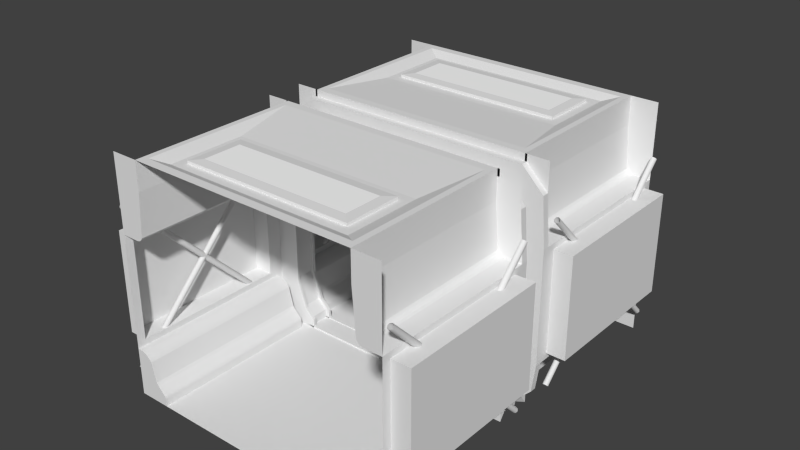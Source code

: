 # Source: BorderHallway.blend  (saved by Blender 2.73.0; exported with 4.5.12 LTS)
import bpy
from mathutils import Matrix  # noqa: F401  (used for matrix-valued properties, if any)

bpy.ops.wm.read_factory_settings(use_empty=True)
scene = bpy.context.scene
scene.name = 'Scene'

# ---- collections
col_collection_1 = bpy.data.collections.new('Collection 1'); scene.collection.children.link(col_collection_1)
col_collection_2 = bpy.data.collections.new('Collection 2'); scene.collection.children.link(col_collection_2)
col_collection_2.hide_render = True
col_collection_2.hide_viewport = True
col_collection_3 = bpy.data.collections.new('Collection 3'); scene.collection.children.link(col_collection_3)
col_collection_3.hide_render = True
col_collection_3.hide_viewport = True

# ---- materials (node trees are filled in below, after node groups)
mat_base = bpy.data.materials.new('Base')
mat_base.alpha_threshold = 0.0
mat_base.use_transparent_shadow = False
mat_base.roughness = 0.5
mat_light = bpy.data.materials.new('Light')
mat_light.alpha_threshold = 0.0
mat_light.use_transparent_shadow = False
mat_light.diffuse_color = (1.0, 1.0, 1.0, 1.0)
mat_light.roughness = 0.5
mat_light.specular_intensity = 1.0

# ---- material node trees

# ---- world
world_world = bpy.data.worlds.new('World'); scene.world = world_world
world_world.color = (0.05088, 0.05088, 0.05088)
world_world.use_sun_shadow = False
world_world.sun_shadow_jitter_overblur = 0.0
world_world.cycles.sampling_method = 'MANUAL'
world_world.cycles.sample_map_resolution = 256

# ---- meshes
me_plane = bpy.data.meshes.new('Plane')
me_plane.from_pydata([(1.54, -1.082, 1.075), (1.54, -0.2252, 1.932), (1.561, -1.089, 1.081), (1.561, -0.2314, 1.939), (1.57, -1.104, 1.096), (1.57, -0.2464, 1.954), (1.561, -1.119, 1.111), (1.561, -0.2614, 1.969), (1.54, -1.125, 1.118), (1.54, -0.2677, 1.975), (1.519, -1.119, 1.111), (1.519, -0.2614, 1.969), (1.51, -1.104, 1.096), (1.51, -0.2464, 1.954), (1.519, -1.089, 1.081), (1.519, -0.2314, 1.939), (1.54, -1.118, 1.075), (1.54, -1.975, 1.932), (1.561, -1.111, 1.081), (1.561, -1.969, 1.939), (1.57, -1.096, 1.096), (1.57, -1.954, 1.954), (1.561, -1.081, 1.111), (1.561, -1.939, 1.969), (1.54, -1.075, 1.118), (1.54, -1.932, 1.975), (1.519, -1.081, 1.111), (1.519, -1.939, 1.969), (1.51, -1.096, 1.096), (1.51, -1.954, 1.954), (1.519, -1.111, 1.081), (1.519, -1.969, 1.939), (1.54, -1.082, 1.125), (1.54, -0.2252, 0.2677), (1.561, -1.089, 1.119), (1.561, -0.2314, 0.2614), (1.57, -1.104, 1.104), (1.57, -0.2464, 0.2464), (1.561, -1.119, 1.089), (1.561, -0.2614, 0.2314), (1.54, -1.125, 1.082), (1.54, -0.2677, 0.2252), (1.519, -1.119, 1.089), (1.519, -0.2614, 0.2314), (1.51, -1.104, 1.104), (1.51, -0.2464, 0.2464), (1.519, -1.089, 1.119), (1.519, -0.2314, 0.2614), (1.54, -1.118, 1.125), (1.54, -1.975, 0.2677), (1.561, -1.111, 1.119), (1.561, -1.969, 0.2614), (1.57, -1.096, 1.104), (1.57, -1.954, 0.2464), (1.561, -1.081, 1.089), (1.561, -1.939, 0.2314), (1.54, -1.075, 1.082), (1.54, -1.932, 0.2252), (1.519, -1.081, 1.089), (1.519, -1.939, 0.2314), (1.51, -1.096, 1.104), (1.51, -1.954, 0.2464), (1.519, -1.111, 1.119), (1.519, -1.969, 0.2614), (1.1, 0.0, 0.008201), (1.1, -0.1, 0.008201), (1.2, -0.1, 2.2), (1.2, 0.0, 2.2), (1.3, 0.0, 1.7), (1.3, -0.1, 1.7), (1.3, -0.1, 0.5), (1.3, 0.0, 0.5), (1.2, 0.0, 0.2), (1.2, -0.1, 0.2), (1.1, -0.1, 0.1), (1.1, 0.0, 0.1), (1.06, -0.1, 0.0), (1.06, -0.13, 0.0), (1.16, -0.1, 2.2), (1.26, -0.1, 1.7), (1.26, -0.1, 0.5), (1.16, -0.1, 0.2), (1.06, -0.1, 0.1), (1.16, -0.13, 2.2), (1.26, -0.13, 1.7), (1.26, -0.13, 0.5), (1.16, -0.13, 0.2), (1.06, -0.13, 0.1), (1.26, -0.13, 0.0), (1.46, -0.13, 2.2), (1.5, -0.13, 1.7), (1.5, -0.13, 0.5), (1.46, -0.13, 0.2), (1.36, -0.13, 0.1), (1.5, -2.0, 0.1), (1.36, -0.2, 0.1), (1.36, -0.2, 0.0), (1.5, -2.0, 0.0), (1.5, -2.0, 0.2), (1.46, -0.2, 0.2), (1.5, -2.0, 0.5), (1.5, -0.2, 0.5), (1.5, -2.0, 1.7), (1.5, -0.2, 1.7), (1.46, -0.2, 2.2), (1.5, -2.0, 2.2), (1.17, -0.2, 0.0), (1.17, -2.0, 0.0), (1.184, -2.0, 0.1141), (1.17, -2.0, 0.08), (1.19, -2.0, 0.1), (1.177, -2.0, 0.1044), (1.172, -2.0, 0.09189), (1.17, -0.2, 0.08), (1.184, -0.2, 0.1141), (1.19, -0.2, 0.1), (1.172, -0.2, 0.09189), (1.177, -0.2, 0.1044), (1.279, -2.0, 0.2179), (1.256, -2.0, 0.1859), (1.29, -2.0, 0.2), (1.274, -2.0, 0.21), (1.268, -2.0, 0.2011), (1.262, -2.0, 0.1926), (1.256, -0.2, 0.1859), (1.279, -0.2, 0.2179), (1.29, -0.2, 0.2), (1.262, -0.2, 0.1926), (1.268, -0.2, 0.2011), (1.274, -0.2, 0.21), (1.46, -2.0, 0.5), (1.33, -2.0, 0.4195), (1.439, -2.0, 0.498), (1.417, -2.0, 0.492), (1.395, -2.0, 0.4824), (1.374, -2.0, 0.4697), (1.356, -2.0, 0.4544), (1.341, -2.0, 0.4374), (1.33, -0.2, 0.4195), (1.46, -0.2, 0.5), (1.341, -0.2, 0.4374), (1.356, -0.2, 0.4544), (1.374, -0.2, 0.4697), (1.395, -0.2, 0.4824), (1.417, -0.2, 0.492), (1.439, -0.2, 0.498), (1.244, -2.0, 1.747), (1.31, -2.0, 1.7), (1.259, -2.0, 1.724), (1.283, -2.0, 1.706), (1.31, -0.2, 1.7), (1.244, -0.2, 1.747), (1.283, -0.2, 1.706), (1.259, -0.2, 1.724), (1.21, -0.2, 2.2), (1.21, -2.0, 2.2), (1.132, -0.1, 2.268), (1.132, 0.0, 2.268), (1.132, -0.1, 2.228), (1.132, -0.13, 2.228), (1.232, -0.13, 2.428), (1.232, -0.2, 2.428), (0.0, -0.1, 2.268), (0.0, 0.0, 2.268), (0.0, -0.1, 2.228), (0.0, -0.13, 2.228), (0.0, -0.13, 2.428), (0.0, -0.2, 2.428), (1.46, -0.2, 2.5), (1.5, -2.0, 2.5), (1.21, -0.2, 2.5), (1.21, -2.0, 2.5), (1.232, -0.2, 2.5), (0.0, -0.2, 2.5), (0.0, -2.0, 2.5), (0.0, 0.0, 0.008201), (0.0, -0.1, 0.008201), (0.0, -0.13, 0.0), (0.0, -0.2, 0.0), (0.0, -2.0, 0.0), (1.16, -0.1, 0.0164), (1.16, -0.13, 0.0164), (0.0, -0.1, 0.0164), (0.0, -0.13, 0.0164), (1.5, -1.91, 0.56), (1.5, -0.29, 0.56), (1.5, -1.91, 1.64), (1.5, -0.29, 1.64), (1.7, -1.91, 0.56), (1.7, -0.29, 0.56), (1.7, -1.91, 1.64), (1.7, -0.29, 1.64), (1.149, -0.29, 2.5), (1.149, -1.91, 2.5), (0.0, -0.29, 2.5), (0.0, -1.91, 2.5), (1.0, -1.0, 2.45), (1.0, -1.8, 2.45), (0.0, -1.0, 2.45), (0.0, -1.8, 2.45), (0.9, -1.1, 2.45), (0.9, -1.7, 2.45), (0.0, -1.1, 2.45), (0.0, -1.7, 2.45), (0.9, -1.1, 2.48), (0.9, -1.7, 2.48), (0.0, -1.1, 2.48), (0.0, -1.7, 2.48), (0.8, -1.2, 2.49), (0.8, -1.6, 2.49), (0.0, -1.2, 2.49), (0.0, -1.6, 2.49)], [], [(0, 1, 3, 2), (2, 3, 5, 4), (4, 5, 7, 6), (6, 7, 9, 8), (8, 9, 11, 10), (10, 11, 13, 12), (14, 15, 1, 0), (12, 13, 15, 14), (16, 18, 19, 17), (18, 20, 21, 19), (20, 22, 23, 21), (22, 24, 25, 23), (24, 26, 27, 25), (26, 28, 29, 27), (30, 16, 17, 31), (28, 30, 31, 29), (32, 34, 35, 33), (34, 36, 37, 35), (36, 38, 39, 37), (38, 40, 41, 39), (40, 42, 43, 41), (42, 44, 45, 43), (46, 32, 33, 47), (44, 46, 47, 45), (48, 49, 51, 50), (50, 51, 53, 52), (52, 53, 55, 54), (54, 55, 57, 56), (56, 57, 59, 58), (58, 59, 61, 60), (62, 63, 49, 48), (60, 61, 63, 62), (69, 66, 67, 68), (70, 69, 68, 71), (73, 70, 71, 72), (74, 73, 72, 75), (65, 74, 75, 64), (74, 65, 76, 82), (73, 74, 82, 81), (70, 73, 81, 80), (69, 70, 80, 79), (66, 69, 79, 78), (82, 76, 77, 87), (81, 82, 87, 86), (80, 81, 86, 85), (79, 80, 85, 84), (78, 79, 84, 83), (87, 77, 88, 93), (86, 87, 93, 92), (85, 86, 92, 91), (84, 85, 91, 90), (83, 84, 90, 89), (93, 88, 96, 95), (92, 93, 95, 99), (99, 95, 115, 114, 124, 126), (91, 92, 99, 101), (124, 114, 108, 119), (90, 91, 101, 103), (100, 102, 186, 184), (89, 90, 103, 104), (103, 102, 147, 150), (97, 94, 110, 109, 107), (94, 98, 120, 119, 108, 110), (95, 96, 106, 113, 115), (98, 100, 130, 132, 133, 134, 135, 136, 137, 131, 118, 120), (138, 125, 118, 131), (108, 111, 110), (111, 112, 110), (112, 109, 110), (113, 116, 115), (116, 117, 115), (117, 114, 115), (108, 114, 117, 111), (111, 117, 116, 112), (112, 116, 113, 109), (113, 106, 107, 109), (118, 121, 120), (121, 122, 120), (122, 123, 120), (123, 119, 120), (124, 127, 126), (127, 128, 126), (128, 129, 126), (129, 125, 126), (118, 125, 129, 121), (121, 129, 128, 122), (122, 128, 127, 123), (123, 127, 124, 119), (101, 99, 126, 125, 138, 140, 141, 142, 143, 144, 145, 139), (130, 139, 145, 132), (132, 145, 144, 133), (133, 144, 143, 134), (134, 143, 142, 135), (135, 142, 141, 136), (136, 141, 140, 137), (137, 140, 138, 131), (100, 101, 139, 130), (102, 105, 155, 146, 148, 149, 147), (104, 103, 150, 152, 153, 151, 154), (146, 151, 153, 148), (148, 153, 152, 149), (149, 152, 150, 147), (146, 155, 154, 151), (89, 104, 161, 160), (83, 89, 160, 159), (78, 83, 159, 158), (66, 78, 158, 156), (67, 66, 156, 157), (160, 161, 167, 166), (159, 160, 166, 165), (158, 159, 165, 164), (156, 158, 164, 162), (157, 156, 162, 163), (154, 155, 171, 170), (155, 105, 169, 171), (104, 154, 170, 168), (167, 161, 172, 173), (76, 176, 182, 180), (173, 170, 192, 194), (106, 96, 178), (107, 106, 178, 179), (96, 88, 177, 178), (88, 77, 177), (76, 65, 176), (65, 64, 175, 176), (181, 180, 182, 183), (177, 77, 181, 183), (77, 76, 180, 181), (184, 186, 190, 188), (103, 101, 185, 187), (102, 103, 187, 186), (101, 100, 184, 185), (191, 189, 188, 190), (187, 185, 189, 191), (186, 187, 191, 190), (185, 184, 188, 189), (194, 192, 196, 198), (171, 174, 195, 193), (170, 171, 193, 192), (198, 196, 200, 202), (193, 195, 199, 197), (192, 193, 197, 196), (202, 200, 204, 206), (197, 199, 203, 201), (196, 197, 201, 200), (206, 204, 208, 210), (201, 203, 207, 205), (200, 201, 205, 204), (208, 209, 211, 210), (205, 207, 211, 209), (204, 205, 209, 208)])
me_plane.polygons.foreach_set('use_smooth', [1, 1, 1, 1, 1, 1, 1, 1, 1, 1, 1, 1, 1, 1, 1, 1, 1, 1, 1, 1, 1, 1, 1, 1, 1, 1, 1, 1, 1, 1, 1, 1, 0, 0, 0, 0, 0, 0, 0, 0, 0, 0, 0, 0, 0, 0, 0, 0, 0, 0, 0, 0, 0, 0, 0, 0, 0, 0, 0, 0, 0, 0, 0, 0, 0, 0, 0, 0, 0, 0, 0, 0, 0, 0, 0, 0, 0, 0, 0, 0, 0, 0, 0, 0, 0, 0, 0, 0, 0, 0, 0, 0, 0, 0, 0, 0, 0, 0, 0, 0, 0, 0, 0, 0, 0, 0, 0, 0, 0, 0, 0, 0, 0, 0, 0, 0, 0, 0, 0, 0, 0, 0, 0, 0, 0, 0, 0, 0, 0, 0, 0, 0, 0, 0, 0, 0, 0, 0, 0, 0, 0, 0, 0, 0, 0, 0, 0, 0, 0, 0, 0])
me_plane.polygons.foreach_set('material_index', [0, 0, 0, 0, 0, 0, 0, 0, 0, 0, 0, 0, 0, 0, 0, 0, 0, 0, 0, 0, 0, 0, 0, 0, 0, 0, 0, 0, 0, 0, 0, 0, 0, 0, 0, 0, 0, 0, 0, 0, 0, 0, 0, 0, 0, 0, 0, 0, 0, 0, 0, 0, 0, 0, 0, 0, 0, 0, 0, 0, 0, 0, 0, 0, 0, 0, 0, 0, 0, 0, 0, 0, 0, 0, 0, 0, 0, 0, 0, 0, 0, 0, 0, 0, 0, 0, 0, 0, 0, 0, 0, 0, 0, 0, 0, 0, 0, 0, 0, 0, 0, 0, 0, 0, 0, 0, 0, 0, 0, 0, 0, 0, 0, 0, 0, 0, 0, 0, 0, 0, 0, 0, 0, 0, 0, 0, 0, 0, 0, 0, 0, 0, 0, 0, 0, 0, 0, 0, 0, 0, 0, 0, 0, 0, 0, 0, 0, 0, 1, 0, 0])
_uv = me_plane.uv_layers.new(name='UVMap')
_uv.uv.foreach_set('vector', [0.0, 0.0, 0.0, 0.0, 0.0, 0.0, 0.0, 0.0, 0.0, 0.0, 0.0, 0.0, 0.0, 0.0, 0.0, 0.0, 0.0, 0.0, 0.0, 0.0, 0.0, 0.0, 0.0, 0.0, 0.0, 0.0, 0.0, 0.0, 0.0, 0.0, 0.0, 0.0, 0.0, 0.0, 0.0, 0.0, 0.0, 0.0, 0.0, 0.0, 0.0, 0.0, 0.0, 0.0, 0.0, 0.0, 0.0, 0.0, 0.0, 0.0, 0.0, 0.0, 0.0, 0.0, 0.0, 0.0, 0.0, 0.0, 0.0, 0.0, 0.0, 0.0, 0.0, 0.0, 0.0, 0.0, 0.0, 0.0, 0.0, 0.0, 0.0, 0.0, 0.0, 0.0, 0.0, 0.0, 0.0, 0.0, 0.0, 0.0, 0.0, 0.0, 0.0, 0.0, 0.0, 0.0, 0.0, 0.0, 0.0, 0.0, 0.0, 0.0, 0.0, 0.0, 0.0, 0.0, 0.0, 0.0, 0.0, 0.0, 0.0, 0.0, 0.0, 0.0, 0.0, 0.0, 0.0, 0.0, 0.0, 0.0, 0.0, 0.0, 0.0, 0.0, 0.0, 0.0, 0.0, 0.0, 0.0, 0.0, 0.0, 0.0, 0.0, 0.0, 0.0, 0.0, 0.0, 0.0, 0.0, 0.0, 0.0, 0.0, 0.0, 0.0, 0.0, 0.0, 0.0, 0.0, 0.0, 0.0, 0.0, 0.0, 0.0, 0.0, 0.0, 0.0, 0.0, 0.0, 0.0, 0.0, 0.0, 0.0, 0.0, 0.0, 0.0, 0.0, 0.0, 0.0, 0.0, 0.0, 0.0, 0.0, 0.0, 0.0, 0.0, 0.0, 0.0, 0.0, 0.0, 0.0, 0.0, 0.0, 0.0, 0.0, 0.0, 0.0, 0.0, 0.0, 0.0, 0.0, 0.0, 0.0, 0.0, 0.0, 0.0, 0.0, 0.0, 0.0, 0.0, 0.0, 0.0, 0.0, 0.0, 0.0, 0.0, 0.0, 0.0, 0.0, 0.0, 0.0, 0.0, 0.0, 0.0, 0.0, 0.0, 0.0, 0.0, 0.0, 0.0, 0.0, 0.0, 0.0, 0.0, 0.0, 0.0, 0.0, 0.0, 0.0, 0.0, 0.0, 0.0, 0.0, 0.0, 0.0, 0.0, 0.0, 0.0, 0.0, 0.0, 0.0, 0.0, 0.0, 0.0, 0.0, 0.0, 0.0, 0.0, 0.0, 0.0, 0.0, 0.0, 0.0, 0.0, 0.0, 0.0, 0.0, 0.0, 0.0, 0.0, 0.0, 0.0, 0.0, 0.0, 0.0, 0.0, 0.0, 0.7499, 0.7172, 0.7527, 0.9119, 0.7143, 0.9149, 0.7095, 0.7181, 0.7438, 0.2523, 0.7499, 0.7172, 0.7095, 0.7181, 0.7041, 0.2526, 0.7427, 0.1285, 0.7438, 0.2523, 0.7041, 0.2526, 0.7046, 0.1276, 0.7484, 0.07591, 0.7427, 0.1285, 0.7046, 0.1276, 0.71, 0.07416, 0.7452, 0.04247, 0.7484, 0.07591, 0.71, 0.07416, 0.7103, 0.04302, 0.7484, 0.07591, 0.7452, 0.04247, 0.7607, 0.03909, 0.7593, 0.07083, 0.7427, 0.1285, 0.7484, 0.07591, 0.7593, 0.07083, 0.7549, 0.1206, 0.7438, 0.2523, 0.7427, 0.1285, 0.7549, 0.1206, 0.7596, 0.2495, 0.7499, 0.7172, 0.7438, 0.2523, 0.7596, 0.2495, 0.7664, 0.7187, 0.7527, 0.9119, 0.7499, 0.7172, 0.7664, 0.7187, 0.7665, 0.9195, 0.7593, 0.07083, 0.7607, 0.03909, 0.772, 0.04008, 0.768, 0.0712, 0.7549, 0.1206, 0.7593, 0.07083, 0.768, 0.0712, 0.7673, 0.1205, 0.7596, 0.2495, 0.7549, 0.1206, 0.7673, 0.1205, 0.771, 0.2494, 0.7664, 0.7187, 0.7596, 0.2495, 0.771, 0.2494, 0.7774, 0.7186, 0.7665, 0.9195, 0.7664, 0.7187, 0.7774, 0.7186, 0.7789, 0.9184, 0.768, 0.0712, 0.772, 0.04008, 0.8393, 0.06857, 0.859, 0.1231, 0.7673, 0.1205, 0.768, 0.0712, 0.859, 0.1231, 0.8637, 0.1703, 0.771, 0.2494, 0.7673, 0.1205, 0.8637, 0.1703, 0.8641, 0.2638, 0.7774, 0.7186, 0.771, 0.2494, 0.8641, 0.2638, 0.867, 0.709, 0.7789, 0.9184, 0.7774, 0.7186, 0.867, 0.709, 0.874, 0.8729, 0.859, 0.1231, 0.8393, 0.06857, 0.8831, 0.08155, 0.8882, 0.1211, 0.8637, 0.1703, 0.859, 0.1231, 0.8882, 0.1211, 0.8839, 0.1691, 0.8839, 0.1691, 0.8882, 0.1211, 0.9522, 0.1006, 0.9558, 0.1047, 0.9408, 0.1369, 0.9314, 0.1457, 0.8641, 0.2638, 0.8637, 0.1703, 0.8839, 0.1691, 0.8893, 0.2636, 0.0009486, 0.2453, 0.0009486, 0.2281, 0.3064, 0.2281, 0.3064, 0.2453, 0.867, 0.709, 0.8641, 0.2638, 0.8893, 0.2636, 0.8917, 0.7084, 4.607e-08, 0.33, 0.0, 0.09695, 0.01739, 0.1086, 0.01739, 0.3184, 0.874, 0.8729, 0.867, 0.709, 0.8917, 0.7084, 0.8968, 0.8748, 0.001164, 0.6175, 0.3066, 0.6175, 0.3066, 0.6498, 0.001164, 0.6498, 0.9892, 0.01194, 0.9892, 0.05075, 0.8689, 0.05075, 0.8612, 0.04299, 0.8612, 0.01194, 0.9892, 0.05075, 0.9892, 0.08956, 0.9077, 0.08956, 0.8945, 0.08407, 0.8666, 0.05624, 0.8689, 0.05075, 0.8882, 0.1211, 0.8831, 0.08155, 0.9489, 0.06393, 0.957, 0.09161, 0.9522, 0.1006, 0.9892, 0.08956, 0.9892, 0.206, 0.9737, 0.206, 0.9656, 0.2052, 0.957, 0.2029, 0.9485, 0.1992, 0.9405, 0.1942, 0.9334, 0.1883, 0.9275, 0.1817, 0.9232, 0.1748, 0.9034, 0.0965, 0.9077, 0.08956, 0.001076, 0.3019, 0.001076, 0.2667, 0.3065, 0.2667, 0.3065, 0.3019, 0.8666, 0.05624, 0.8639, 0.05245, 0.8689, 0.05075, 0.8639, 0.05245, 0.8619, 0.0476, 0.8689, 0.05075, 0.8619, 0.0476, 0.8612, 0.04299, 0.8689, 0.05075, 0.957, 0.09161, 0.9576, 0.0959, 0.9522, 0.1006, 0.9576, 0.0959, 0.9571, 0.1007, 0.9522, 0.1006, 0.9571, 0.1007, 0.9558, 0.1047, 0.9522, 0.1006, 0.3064, 0.2281, 0.0009486, 0.2281, 0.0009199, 0.2228, 0.3063, 0.2228, 0.3063, 0.2228, 0.0009199, 0.2228, 0.0008932, 0.2175, 0.3063, 0.2175, 0.3063, 0.2175, 0.0008932, 0.2175, 0.0008644, 0.2121, 0.3063, 0.2121, 0.0008644, 0.2121, 0.0008645, 0.1986, 0.3063, 0.1986, 0.3063, 0.2121, 0.9034, 0.0965, 0.9017, 0.09343, 0.9077, 0.08956, 0.9017, 0.09343, 0.8994, 0.08999, 0.9077, 0.08956, 0.8994, 0.08999, 0.8968, 0.0867, 0.9077, 0.08956, 0.8968, 0.0867, 0.8945, 0.08407, 0.9077, 0.08956, 0.9408, 0.1369, 0.9397, 0.1398, 0.9314, 0.1457, 0.9397, 0.1398, 0.9386, 0.1434, 0.9314, 0.1457, 0.9386, 0.1434, 0.9378, 0.1469, 0.9314, 0.1457, 0.9378, 0.1469, 0.9374, 0.1499, 0.9314, 0.1457, 0.3065, 0.2667, 0.001076, 0.2667, 0.001043, 0.2613, 0.3065, 0.2613, 0.3065, 0.2613, 0.001043, 0.2613, 0.001013, 0.256, 0.3064, 0.256, 0.3064, 0.256, 0.001013, 0.256, 0.0009818, 0.2507, 0.3064, 0.2507, 0.3064, 0.2507, 0.0009818, 0.2507, 0.0009486, 0.2453, 0.3064, 0.2453, 0.8893, 0.2636, 0.8839, 0.1691, 0.9314, 0.1457, 0.9374, 0.1499, 0.9407, 0.2232, 0.9386, 0.2301, 0.935, 0.2372, 0.9301, 0.2439, 0.9241, 0.2499, 0.9174, 0.2549, 0.9103, 0.2586, 0.9032, 0.2608, 0.3066, 0.3393, 0.001166, 0.3393, 0.001151, 0.3339, 0.3066, 0.3339, 0.3066, 0.3339, 0.001151, 0.3339, 0.001138, 0.3286, 0.3065, 0.3286, 0.3065, 0.3286, 0.001138, 0.3286, 0.001126, 0.3233, 0.3065, 0.3233, 0.3065, 0.3233, 0.001126, 0.3233, 0.001116, 0.3179, 0.3065, 0.3179, 0.3065, 0.3179, 0.001116, 0.3179, 0.001105, 0.3126, 0.3065, 0.3126, 0.3065, 0.3126, 0.001105, 0.3126, 0.001092, 0.3073, 0.3065, 0.3073, 0.3065, 0.3073, 0.001092, 0.3073, 0.001076, 0.3019, 0.3065, 0.3019, 0.3066, 0.346, 0.001166, 0.346, 0.001166, 0.3393, 0.3066, 0.3393, 0.8002, 0.5885, 0.8002, 0.7826, 0.6876, 0.7826, 0.7009, 0.6069, 0.7065, 0.5977, 0.7159, 0.591, 0.7264, 0.5885, 0.8968, 0.8748, 0.8917, 0.7084, 0.9547, 0.7115, 0.9636, 0.7141, 0.9713, 0.7202, 0.9758, 0.7283, 0.9797, 0.8789, 0.3066, 0.6658, 0.001177, 0.6657, 0.001172, 0.6604, 0.3066, 0.6604, 0.3066, 0.6604, 0.001172, 0.6604, 0.001169, 0.6551, 0.3066, 0.6551, 0.3066, 0.6551, 0.001169, 0.6551, 0.001164, 0.6498, 0.3066, 0.6498, 0.3066, 0.6658, 0.3066, 0.7428, 0.001176, 0.7428, 0.001177, 0.6657, 0.874, 0.8729, 0.8968, 0.8748, 0.8753, 0.9761, 0.8533, 0.9714, 0.7789, 0.9184, 0.874, 0.8729, 0.8533, 0.9714, 0.7792, 0.9342, 0.7665, 0.9195, 0.7789, 0.9184, 0.7792, 0.9342, 0.7692, 0.935, 0.7527, 0.9119, 0.7665, 0.9195, 0.7692, 0.935, 0.7598, 0.9489, 0.7143, 0.9149, 0.7527, 0.9119, 0.7598, 0.9489, 0.7189, 0.9546, 0.4534, -0.003954, 0.4761, -0.003954, 0.4761, 0.396, 0.4534, 0.396, 0.3885, 0.02851, 0.4534, -0.003954, 0.4534, 0.396, 0.3885, 0.396, 0.3788, 0.02851, 0.3885, 0.02851, 0.3885, 0.396, 0.3788, 0.396, 0.3658, 0.02851, 0.3788, 0.02851, 0.3788, 0.396, 0.3658, 0.396, 0.3333, 0.02851, 0.3658, 0.02851, 0.3658, 0.396, 0.3333, 0.396, 0.001176, 0.7428, 0.3066, 0.7428, 0.3066, 0.7937, 0.001176, 0.7937, 0.6876, 0.7826, 0.8002, 0.7826, 0.8002, 0.899, 0.6876, 0.899, 0.8968, 0.8748, 0.9797, 0.8789, 0.9748, 0.9784, 0.8919, 0.9743, 0.4761, 0.396, 0.4761, -0.003954, 0.4995, -0.003954, 0.4995, 0.396, 0.6244, 0.9306, 0.6338, 0.7145, 0.6432, 0.7145, 0.6432, 0.951, 5.592e-05, 0.9982, 0.001176, 0.7937, 0.01636, 0.8039, 0.01524, 0.9983, 0.3755, 0.7145, 0.3755, 0.7145, 0.3755, 0.7145, 0.3063, 0.1986, 0.0008645, 0.1986, 0.0008645, 5.592e-05, 0.3063, 5.592e-05, 0.4905, 0.7145, 0.571, 0.7349, 0.571, 0.9917, 0.4905, 0.9917, 0.3755, 0.7145, 0.3755, 0.7145, 0.3755, 0.7145, 0.6432, 0.7227, 0.6527, 0.7145, 0.6527, 0.9387, 0.3755, 0.7145, 0.4905, 0.7145, 0.4905, 0.9387, 0.3755, 0.9387, 0.571, 0.7145, 0.6055, 0.7145, 0.6055, 0.951, 0.571, 0.951, 0.6055, 0.951, 0.6055, 0.7349, 0.6244, 0.7145, 0.6244, 0.951, 0.772, 0.04008, 0.7607, 0.03909, 0.764, 0.0009115, 0.7753, 0.001903, 0.8176, 0.5072, 0.8176, 0.2974, 0.8563, 0.2974, 0.8563, 0.5072, 0.8917, 0.7084, 0.8893, 0.2636, 0.9228, 0.2856, 0.925, 0.686, 0.3066, 0.6175, 0.001164, 0.6175, 0.01643, 0.6073, 0.2913, 0.6073, 0.001166, 0.346, 0.3066, 0.346, 0.2913, 0.3562, 0.01644, 0.3562, 0.01643, 0.5734, 0.01644, 0.3902, 0.2913, 0.3902, 0.2913, 0.5734, 0.925, 0.686, 0.9228, 0.2856, 0.997, 0.2852, 0.9991, 0.6856, 0.2913, 0.6073, 0.01643, 0.6073, 0.01643, 0.5734, 0.2913, 0.5734, 0.01644, 0.3562, 0.2913, 0.3562, 0.2913, 0.3902, 0.01644, 0.3902, 0.01524, 0.9983, 0.01636, 0.8039, 0.1363, 0.8304, 0.1352, 0.999, 0.3066, 0.7937, 0.3128, 0.9988, 0.2977, 0.9993, 0.2916, 0.8039, 0.001176, 0.7937, 0.3066, 0.7937, 0.2916, 0.8039, 0.01636, 0.8039, 0.5064, 0.6523, 0.5064, 0.4591, 0.5258, 0.4784, 0.5259, 0.6523, 0.2916, 0.8039, 0.2977, 0.9993, 0.2772, 0.9999, 0.2719, 0.8308, 0.01636, 0.8039, 0.2916, 0.8039, 0.2719, 0.8308, 0.1363, 0.8304, 0.4727, 0.4554, 0.4727, 0.6302, 0.4669, 0.6302, 0.4669, 0.4554, 0.6618, 0.4591, 0.6618, 0.6523, 0.6424, 0.6523, 0.6424, 0.4784, 0.5064, 0.4591, 0.6618, 0.4591, 0.6424, 0.4784, 0.5258, 0.4784, 0.4669, 0.4554, 0.4669, 0.6302, 0.4476, 0.6108, 0.4476, 0.4554, 0.3475, 1.0, 0.3475, 0.8252, 0.3533, 0.8252, 0.3533, 1.0, 0.1725, 0.4226, 0.1725, 0.5392, 0.1667, 0.5392, 0.1667, 0.4226, 0.5887, 0.1499, 0.6261, 0.1499, 0.6261, 0.2248, 0.5887, 0.2248, 0.351, 0.6302, 0.351, 0.4554, 0.3703, 0.4554, 0.3703, 0.6108, 0.4669, 0.6302, 0.351, 0.6302, 0.3703, 0.6108, 0.4476, 0.6108])
me_plane.materials.append(mat_base)
me_plane.materials.append(mat_light)
me_plane.use_remesh_preserve_volume = False
me_plane.use_remesh_preserve_attributes = False
me_plane.use_mirror_vertex_groups = False
me_plane.update()
me_plane_001 = bpy.data.meshes.new('Plane.001')
me_plane_001.from_pydata([(-2.0, -2.0, 3.0), (2.0, -2.0, 3.0), (-2.0, 2.0, 3.0), (2.0, 2.0, 3.0), (-2.0, -2.0, 0.0), (2.0, -2.0, 0.0), (-2.0, 2.0, 0.0), (2.0, 2.0, 0.0)], [], [(0, 1, 3, 2), (3, 1, 5, 7), (0, 2, 6, 4)])
me_plane_001.use_remesh_preserve_volume = False
me_plane_001.use_remesh_preserve_attributes = False
me_plane_001.use_mirror_vertex_groups = False
me_plane_001.update()
me_plane_002 = bpy.data.meshes.new('Plane.002')
me_plane_002.from_pydata([(-1.0, -2.0, 0.0), (1.0, -2.0, 0.0), (-1.0, 2.0, 0.0), (1.0, 2.0, 0.0), (-1.0, -2.0, 2.0), (-1.0, 2.0, 2.0), (1.0, -2.0, 2.0), (1.0, 2.0, 2.0)], [], [(0, 1, 3, 2), (0, 2, 5, 4), (3, 1, 6, 7)])
me_plane_002.use_remesh_preserve_volume = False
me_plane_002.use_remesh_preserve_attributes = False
me_plane_002.use_mirror_vertex_groups = False
me_plane_002.update()

# ---- objects
ob_hallway = bpy.data.objects.new('Hallway', me_plane)
ob_shadowplane = bpy.data.objects.new('ShadowPlane', me_plane_001)
ob_simplecollider = bpy.data.objects.new('SimpleCollider', me_plane_002)

# ---- transforms, parenting, visibility, modifiers, constraints
ob_hallway.location = (0.0, 0.0, 0.0)
ob_hallway.lineart.crease_threshold = 0.0
_m = ob_hallway.modifiers.new('Mirror', 'MIRROR')
_m.use_axis = (True, True, False)
_m.use_clip = True
ob_shadowplane.location = (0.0, 0.0, 0.0)
ob_shadowplane.lineart.crease_threshold = 0.0
ob_simplecollider.location = (0.0, 0.0, 0.0)
ob_simplecollider.lineart.crease_threshold = 0.0

# ---- collection membership
col_collection_1.objects.link(ob_hallway)
col_collection_2.objects.link(ob_shadowplane)
col_collection_3.objects.link(ob_simplecollider)

# ---- scene / render settings (as saved in the file)
scene.frame_start = 1; scene.frame_end = 250; scene.frame_set(1)
scene.render.engine = 'BLENDER_EEVEE_NEXT'
scene.render.resolution_percentage = 50
scene.render.dither_intensity = 0.0
scene.cycles.use_denoising = False
scene.cycles.samples = 10
scene.cycles.sampling_pattern = 'TABULATED_SOBOL'
scene.cycles.light_sampling_threshold = 0.0
scene.cycles.use_adaptive_sampling = False
scene.cycles.use_light_tree = False
scene.cycles.blur_glossy = 0.0
scene.cycles.pixel_filter_type = 'GAUSSIAN'
scene.cycles.sample_clamp_indirect = 0.0
scene.view_settings.view_transform = 'Standard'
bpy.context.view_layer.update()

# ---- added for rendering (the .blend has no active camera and no usable light): camera, sun
cam_auto = bpy.data.cameras.new('AutoCamera')
cam_auto.lens = 50.0
cam_auto.sensor_width = 36.0
cam_auto.clip_end = 1000.0
ob_auto_camera = bpy.data.objects.new('AutoCamera', cam_auto)
scene.collection.objects.link(ob_auto_camera)
ob_auto_camera.location = (5.92433, -7.10919, 6.23946)
ob_auto_camera.rotation_euler = (1.09748, -7.21219e-08, 0.694738)
scene.camera = ob_auto_camera
light_auto_sun = bpy.data.lights.new('AutoSun', 'SUN')
light_auto_sun.energy = 3.0
light_auto_sun.angle = 0.0523599
ob_auto_sun = bpy.data.objects.new('AutoSun', light_auto_sun)
scene.collection.objects.link(ob_auto_sun)
ob_auto_sun.rotation_euler = (0.872665, 0.174533, 0.523599)
bpy.context.view_layer.update()
